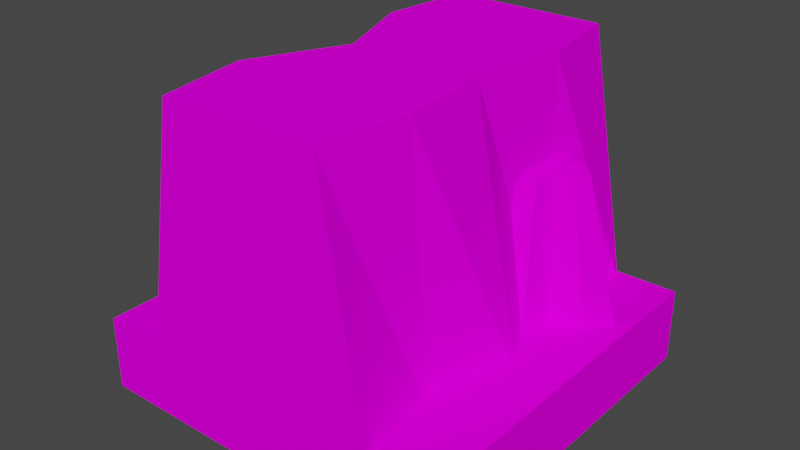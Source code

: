 # Source: Mountains2_1.blend  (saved by Blender 3.0.42; exported with 4.5.12 LTS)
import bpy
from mathutils import Matrix  # noqa: F401  (used for matrix-valued properties, if any)

bpy.ops.wm.read_factory_settings(use_empty=True)
scene = bpy.context.scene
scene.name = 'Scene'

# ---- collections
col_collection = bpy.data.collections.new('Collection'); scene.collection.children.link(col_collection)

# ---- images (referenced by path relative to the original .blend; pixels are not part of the script)
import os
ASSET_DIR = os.environ.get("B2B_ASSET_DIR", "")  # directory of the original .blend (textures are referenced by path, not embedded)
HERE = os.path.dirname(os.path.abspath(__file__))  # packed textures are extracted next to this script under _unpacked/

def load_image(name, relpath, width, height, colorspace="sRGB"):
    """Load a texture the original file referenced (path relative to the .blend, or extracted next to this script)."""
    p = next((c for c in (os.path.join(HERE, relpath), os.path.join(ASSET_DIR, relpath)) if relpath and os.path.exists(c)), "")
    if p:
        img = bpy.data.images.load(p, check_existing=True)
        img.name = name
    else:  # same state as the original file: an image datablock whose file is absent (Cycles renders it pink)
        img = bpy.data.images.new(name, width, height)
        img.source = "FILE"
        img.filepath = "//" + (relpath or name)
    img.colorspace_settings.name = colorspace
    return img
img_summertilespalette_png = load_image('SummerTilesPalette.png', 'SummerTilesPalette.png', 1024, 1024, 'sRGB')

# ---- materials (node trees are filled in below, after node groups)
mat_summertilematerial = bpy.data.materials.new('SummerTileMaterial')
mat_summertilematerial.use_transparent_shadow = False

# ---- material node trees
mat_summertilematerial.use_nodes = True; mat_summertilematerial.node_tree.nodes.clear()
_N = mat_summertilematerial.node_tree.nodes; _L = mat_summertilematerial.node_tree.links
n0 = _N.new('ShaderNodeBsdfPrincipled'); n0.name = 'Principled BSDF'; n0.location = (10, 300)
n0.distribution = 'GGX'
n0.subsurface_method = 'RANDOM_WALK_SKIN'
n0.inputs[2].default_value = 1.0
n0.inputs[3].default_value = 1.45
n0.inputs[11].default_value = 1.01
n0.inputs[13].default_value = 0.0
n0.inputs[20].default_value = 0.0
n0.inputs[27].default_value = (0.0, 0.0, 0.0, 1.0)
n0.inputs[28].default_value = 1.0
n1 = _N.new('ShaderNodeOutputMaterial'); n1.name = 'Material Output'; n1.location = (300, 300)
n2 = _N.new('ShaderNodeTexImage'); n2.name = 'Image Texture'; n2.location = (-280, 280)
n2.image = img_summertilespalette_png
_L.new(n0.outputs[0], n1.inputs[0])
_L.new(n2.outputs[0], n0.inputs[0])
n1.is_active_output = True

# ---- world
world_world = bpy.data.worlds.new('World'); scene.world = world_world
world_world.use_nodes = True; world_world.node_tree.nodes.clear()
_N = world_world.node_tree.nodes; _L = world_world.node_tree.links
n0 = _N.new('ShaderNodeOutputWorld'); n0.name = 'World Output'; n0.location = (300, 300)
n1 = _N.new('ShaderNodeBackground'); n1.name = 'Background'; n1.location = (10, 300)
n1.inputs[0].default_value = (0.05088, 0.05088, 0.05088, 1.0)
_L.new(n1.outputs[0], n0.inputs[0])
n0.is_active_output = True
world_world.color = (0.05088, 0.05088, 0.05088)
world_world.use_sun_shadow = False
world_world.sun_shadow_jitter_overblur = 0.0

# ---- meshes
me_cube_001 = bpy.data.meshes.new('Cube.001')
me_cube_001.from_pydata([(-0.5, 2.235e-08, 0.5), (-0.5, 0.2, 0.5), (-0.5, -2.235e-08, -0.5), (-0.5, 0.2, -0.5), (0.5, 2.235e-08, 0.5), (0.5, 0.2, 0.5), (0.5, -2.235e-08, -0.5), (0.5, 0.2, -0.5), (-0.5, 0.1, 0.5), (-0.5, 0.1, -0.5), (0.5, 0.1, -0.5), (0.5, 0.1, 0.5)], [], [(8, 1, 3, 9), (9, 3, 7, 10), (10, 7, 5, 11), (11, 5, 1, 8), (2, 6, 4, 0), (7, 3, 1, 5), (4, 11, 8, 0), (6, 10, 11, 4), (2, 9, 10, 6), (0, 8, 9, 2)])
_uv = me_cube_001.uv_layers.new(name='UVMap')
_uv.uv.foreach_set('vector', [0.07723, 0.9823, 0.07723, 0.9823, 0.07723, 0.9823, 0.07723, 0.9823, 0.07723, 0.9823, 0.07723, 0.9823, 0.07723, 0.9823, 0.07723, 0.9823, 0.07723, 0.9823, 0.07723, 0.9823, 0.07723, 0.9823, 0.07723, 0.9823, 0.07723, 0.9823, 0.07723, 0.9823, 0.07723, 0.9823, 0.07723, 0.9823, 0.02705, 0.9725, 0.02705, 0.9725, 0.02705, 0.9725, 0.02705, 0.9725, 0.07723, 0.9823, 0.07723, 0.9823, 0.07723, 0.9823, 0.07723, 0.9823, 0.02705, 0.9725, 0.02705, 0.9725, 0.02705, 0.9725, 0.02705, 0.9725, 0.02705, 0.9725, 0.02705, 0.9725, 0.02705, 0.9725, 0.02705, 0.9725, 0.02705, 0.9725, 0.02705, 0.9725, 0.02705, 0.9725, 0.02705, 0.9725, 0.02705, 0.9725, 0.02705, 0.9725, 0.02705, 0.9725, 0.02705, 0.9725])
me_cube_001.materials.append(mat_summertilematerial)
me_cube_001.use_remesh_fix_poles = True
me_cube_001.use_remesh_preserve_attributes = False
me_cube_001.update()
me_cylinder = bpy.data.meshes.new('Cylinder')
me_cylinder.from_pydata([(0.3382, 0.15, -0.5021), (0.2121, 0.85, -0.5021), (0.3536, 0.15, 3.02e-08), (0.2157, 0.85, -3.978e-10), (0.3382, 0.15, 0.5021), (0.2121, 0.85, 0.5021), (-0.3382, 0.15, 0.5021), (-0.2121, 0.85, 0.5021), (-0.2811, 0.15, 1.53e-08), (-0.1405, 0.85, -1.53e-08), (-0.3382, 0.15, -0.5021), (-0.2121, 0.85, -0.5021), (0.2919, 0.1518, 0.2511), (0.2369, 0.8482, 0.2511), (0.2561, 0.15, -0.2511), (0.2561, 0.85, -0.2511), (-0.3991, 0.15, 0.2511), (-0.2561, 0.85, 0.2511), (-0.4349, 0.15, -0.2511), (-0.2369, 0.85, -0.2511), (-0.4903, 0.146, 0.08825), (-0.3843, 0.3763, 0.08401), (-0.3785, 0.146, -0.03352), (-0.3232, 0.3763, 0.02047), (-0.2595, 0.146, -0.1482), (-0.2611, 0.3763, -0.0422), (-0.1002, 0.146, 0.007207), (-0.2078, 0.3763, 0.009835), (-0.229, 0.146, 0.1123), (-0.2784, 0.3763, 0.06416), (-0.331, 0.146, 0.2437), (-0.331, 0.3763, 0.136), (-0.3063, 0.1466, -0.07846), (-0.295, 0.376, -0.01368), (-0.4132, 0.146, 0.04801), (-0.359, 0.3763, 0.04707), (-0.1436, 0.146, 0.08031), (-0.2331, 0.3763, 0.04677), (-0.2505, 0.146, 0.2068), (-0.2971, 0.3763, 0.1075), (0.07975, 0.146, -0.1867), (0.1875, 0.5685, -0.1917), (0.1915, 0.146, -0.3084), (0.2474, 0.5685, -0.2539), (0.3105, 0.146, -0.4231), (0.3081, 0.5685, -0.3153), (0.4698, 0.146, -0.2677), (0.3604, 0.5685, -0.2643), (0.341, 0.146, -0.1626), (0.2912, 0.5685, -0.2111), (0.239, 0.146, -0.03124), (0.2397, 0.5685, -0.1407), (0.2637, 0.1466, -0.3534), (0.2749, 0.5682, -0.2874), (0.1568, 0.146, -0.2269), (0.2122, 0.5685, -0.2279), (0.4264, 0.146, -0.1946), (0.3356, 0.5685, -0.2282), (0.3195, 0.146, -0.06814), (0.2729, 0.5685, -0.1686)], [], [(14, 15, 3, 2), (12, 13, 5, 4), (16, 17, 9, 8), (18, 19, 11, 10), (0, 10, 11, 1), (3, 15, 1, 11, 19, 9, 17, 7, 5, 13), (0, 14, 2, 12, 4, 6, 16, 8, 18, 10), (4, 5, 7, 6), (2, 3, 13, 12), (0, 1, 15, 14), (6, 7, 17, 16), (8, 9, 19, 18), (34, 35, 23, 22), (32, 33, 25, 24), (36, 37, 29, 28), (38, 39, 31, 30), (20, 30, 31, 21), (23, 35, 21, 31, 39, 29, 37, 27, 25, 33), (20, 34, 22, 32, 24, 26, 36, 28, 38, 30), (24, 25, 27, 26), (22, 23, 33, 32), (20, 21, 35, 34), (26, 27, 37, 36), (28, 29, 39, 38), (54, 55, 43, 42), (52, 53, 45, 44), (56, 57, 49, 48), (58, 59, 51, 50), (40, 50, 51, 41), (43, 55, 41, 51, 59, 49, 57, 47, 45, 53), (40, 54, 42, 52, 44, 46, 56, 48, 58, 50), (44, 45, 47, 46), (42, 43, 53, 52), (40, 41, 55, 54), (46, 47, 57, 56), (48, 49, 59, 58)])
_uv = me_cylinder.uv_layers.new(name='UVMap')
_uv.uv.foreach_set('vector', [0.02874, 0.8988, 0.02874, 0.8988, 0.02874, 0.8988, 0.02874, 0.8988, 0.02874, 0.8988, 0.02874, 0.8988, 0.02874, 0.8988, 0.02874, 0.8988, 0.02874, 0.8988, 0.02874, 0.8988, 0.02874, 0.8988, 0.02874, 0.8988, 0.02874, 0.8988, 0.02874, 0.8988, 0.02874, 0.8988, 0.02874, 0.8988, 0.02874, 0.8988, 0.02874, 0.8988, 0.02874, 0.8988, 0.02874, 0.8988, 0.1063, 0.9174, 0.1063, 0.9174, 0.1063, 0.9174, 0.1063, 0.9174, 0.1063, 0.9174, 0.1063, 0.9174, 0.1063, 0.9174, 0.1063, 0.9174, 0.1063, 0.9174, 0.1063, 0.9174, 0.02874, 0.8988, 0.02874, 0.8988, 0.02874, 0.8988, 0.02874, 0.8988, 0.02874, 0.8988, 0.02874, 0.8988, 0.02874, 0.8988, 0.02874, 0.8988, 0.02874, 0.8988, 0.02874, 0.8988, 0.02874, 0.8988, 0.02874, 0.8988, 0.02874, 0.8988, 0.02874, 0.8988, 0.02874, 0.8988, 0.02874, 0.8988, 0.02874, 0.8988, 0.02874, 0.8988, 0.02874, 0.8988, 0.02874, 0.8988, 0.02874, 0.8988, 0.02874, 0.8988, 0.02874, 0.8988, 0.02874, 0.8988, 0.02874, 0.8988, 0.02874, 0.8988, 0.02874, 0.8988, 0.02874, 0.8988, 0.02874, 0.8988, 0.02874, 0.8988, 0.02874, 0.8988, 0.02874, 0.8988, 0.02874, 0.8988, 0.02874, 0.8988, 0.02874, 0.8988, 0.02874, 0.8988, 0.02874, 0.8988, 0.02874, 0.8988, 0.02874, 0.8988, 0.02874, 0.8988, 0.02874, 0.8988, 0.02874, 0.8988, 0.02874, 0.8988, 0.02874, 0.8988, 0.02874, 0.8988, 0.02874, 0.8988, 0.02874, 0.8988, 0.02874, 0.8988, 0.02874, 0.8988, 0.02874, 0.8988, 0.1063, 0.9174, 0.1063, 0.9174, 0.1063, 0.9174, 0.1063, 0.9174, 0.1063, 0.9174, 0.1063, 0.9174, 0.1063, 0.9174, 0.1063, 0.9174, 0.1063, 0.9174, 0.1063, 0.9174, 0.02874, 0.8988, 0.02874, 0.8988, 0.02874, 0.8988, 0.02874, 0.8988, 0.02874, 0.8988, 0.02874, 0.8988, 0.02874, 0.8988, 0.02874, 0.8988, 0.02874, 0.8988, 0.02874, 0.8988, 0.02874, 0.8988, 0.02874, 0.8988, 0.02874, 0.8988, 0.02874, 0.8988, 0.02874, 0.8988, 0.02874, 0.8988, 0.02874, 0.8988, 0.02874, 0.8988, 0.02874, 0.8988, 0.02874, 0.8988, 0.02874, 0.8988, 0.02874, 0.8988, 0.02874, 0.8988, 0.02874, 0.8988, 0.02874, 0.8988, 0.02874, 0.8988, 0.02874, 0.8988, 0.02874, 0.8988, 0.02874, 0.8988, 0.02874, 0.8988, 0.02874, 0.8988, 0.02874, 0.8988, 0.02874, 0.8988, 0.02874, 0.8988, 0.02874, 0.8988, 0.02874, 0.8988, 0.02874, 0.8988, 0.02874, 0.8988, 0.02874, 0.8988, 0.02874, 0.8988, 0.02874, 0.8988, 0.02874, 0.8988, 0.02874, 0.8988, 0.02874, 0.8988, 0.02874, 0.8988, 0.02874, 0.8988, 0.02874, 0.8988, 0.02874, 0.8988, 0.02874, 0.8988, 0.02874, 0.8988, 0.1063, 0.9174, 0.1063, 0.9174, 0.1063, 0.9174, 0.1063, 0.9174, 0.1063, 0.9174, 0.1063, 0.9174, 0.1063, 0.9174, 0.1063, 0.9174, 0.1063, 0.9174, 0.1063, 0.9174, 0.02874, 0.8988, 0.02874, 0.8988, 0.02874, 0.8988, 0.02874, 0.8988, 0.02874, 0.8988, 0.02874, 0.8988, 0.02874, 0.8988, 0.02874, 0.8988, 0.02874, 0.8988, 0.02874, 0.8988, 0.02874, 0.8988, 0.02874, 0.8988, 0.02874, 0.8988, 0.02874, 0.8988, 0.02874, 0.8988, 0.02874, 0.8988, 0.02874, 0.8988, 0.02874, 0.8988, 0.02874, 0.8988, 0.02874, 0.8988, 0.02874, 0.8988, 0.02874, 0.8988, 0.02874, 0.8988, 0.02874, 0.8988, 0.02874, 0.8988, 0.02874, 0.8988, 0.02874, 0.8988, 0.02874, 0.8988, 0.02874, 0.8988, 0.02874, 0.8988])
me_cylinder.materials.append(mat_summertilematerial)
me_cylinder.use_remesh_fix_poles = True
me_cylinder.use_remesh_preserve_attributes = False
me_cylinder.update()

# ---- objects
ob_cube = bpy.data.objects.new('Cube', me_cube_001)
ob_cylinder = bpy.data.objects.new('Cylinder', me_cylinder)

# ---- transforms, parenting, visibility, modifiers, constraints
ob_cube.location = (0.0, 0.0, 0.0)
ob_cube.rotation_euler = (1.571, -0.0, 0.0)
ob_cylinder.location = (0.0, 0.0, 0.0)
ob_cylinder.rotation_euler = (1.571, -0.0, 0.0)

# ---- collection membership
col_collection.objects.link(ob_cube)
col_collection.objects.link(ob_cylinder)

# ---- scene / render settings (as saved in the file)
scene.frame_start = 1; scene.frame_end = 250; scene.frame_set(1)
scene.render.engine = 'BLENDER_EEVEE_NEXT'
scene.cycles.sampling_pattern = 'TABULATED_SOBOL'
scene.cycles.use_light_tree = False
scene.view_settings.view_transform = 'Filmic'
bpy.context.view_layer.update()

# ---- added for rendering (the .blend has no active camera and no usable light): camera, sun
cam_auto = bpy.data.cameras.new('AutoCamera')
cam_auto.lens = 50.0
cam_auto.sensor_width = 36.0
cam_auto.clip_end = 1000.0
ob_auto_camera = bpy.data.objects.new('AutoCamera', cam_auto)
scene.collection.objects.link(ob_auto_camera)
ob_auto_camera.location = (1.52901, -1.83482, 1.64821)
ob_auto_camera.rotation_euler = (1.09748, -7.21219e-08, 0.694738)
scene.camera = ob_auto_camera
light_auto_sun = bpy.data.lights.new('AutoSun', 'SUN')
light_auto_sun.energy = 3.0
light_auto_sun.angle = 0.0523599
ob_auto_sun = bpy.data.objects.new('AutoSun', light_auto_sun)
scene.collection.objects.link(ob_auto_sun)
ob_auto_sun.rotation_euler = (0.872665, 0.174533, 0.523599)
bpy.context.view_layer.update()
